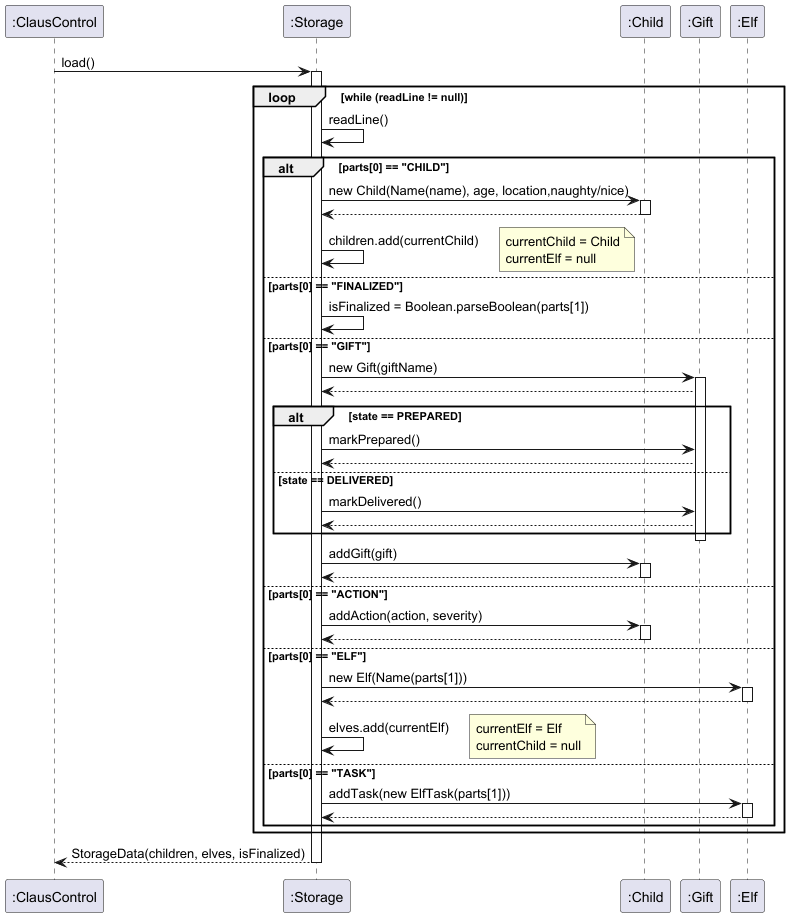

The diagram above was rendered by PlantUML. Its source (embedded in the PNG):
@startuml
participant ":ClausControl" as App
participant ":Storage" as Storage
participant ":Child" as Child
participant ":Gift" as Gift
participant ":Elf" as Elf

App -> Storage : load()
activate Storage

loop while (readLine != null)
    Storage -> Storage : readLine()

    alt parts[0] == "CHILD"
        Storage -> Child : new Child(Name(name), age, location,naughty/nice)
        activate Child
        Child --> Storage
        deactivate Child
        Storage -> Storage : children.add(currentChild)
        note right
            currentChild = Child
            currentElf = null
        end note

    else parts[0] == "FINALIZED"
        Storage -> Storage : isFinalized = Boolean.parseBoolean(parts[1])

    else parts[0] == "GIFT"
        Storage -> Gift : new Gift(giftName)
        activate Gift
        Gift --> Storage
        alt state == PREPARED
            Storage -> Gift : markPrepared()
            Gift --> Storage
        else state == DELIVERED
            Storage -> Gift : markDelivered()
            Gift --> Storage
        end
        deactivate Gift
        Storage -> Child : addGift(gift)
        activate Child
        Child --> Storage
        deactivate Child

    else parts[0] == "ACTION"
        Storage -> Child : addAction(action, severity)
        activate Child
        Child --> Storage
        deactivate Child

    else parts[0] == "ELF"
        Storage -> Elf : new Elf(Name(parts[1]))
        activate Elf
        Elf --> Storage
        deactivate Elf
        Storage -> Storage : elves.add(currentElf)
        note right
            currentElf = Elf
            currentChild = null
        end note

    else parts[0] == "TASK"
        Storage -> Elf : addTask(new ElfTask(parts[1]))
        activate Elf
        Elf --> Storage
        deactivate Elf

    end
end

Storage --> App : StorageData(children, elves, isFinalized)
deactivate Storage

@enduml